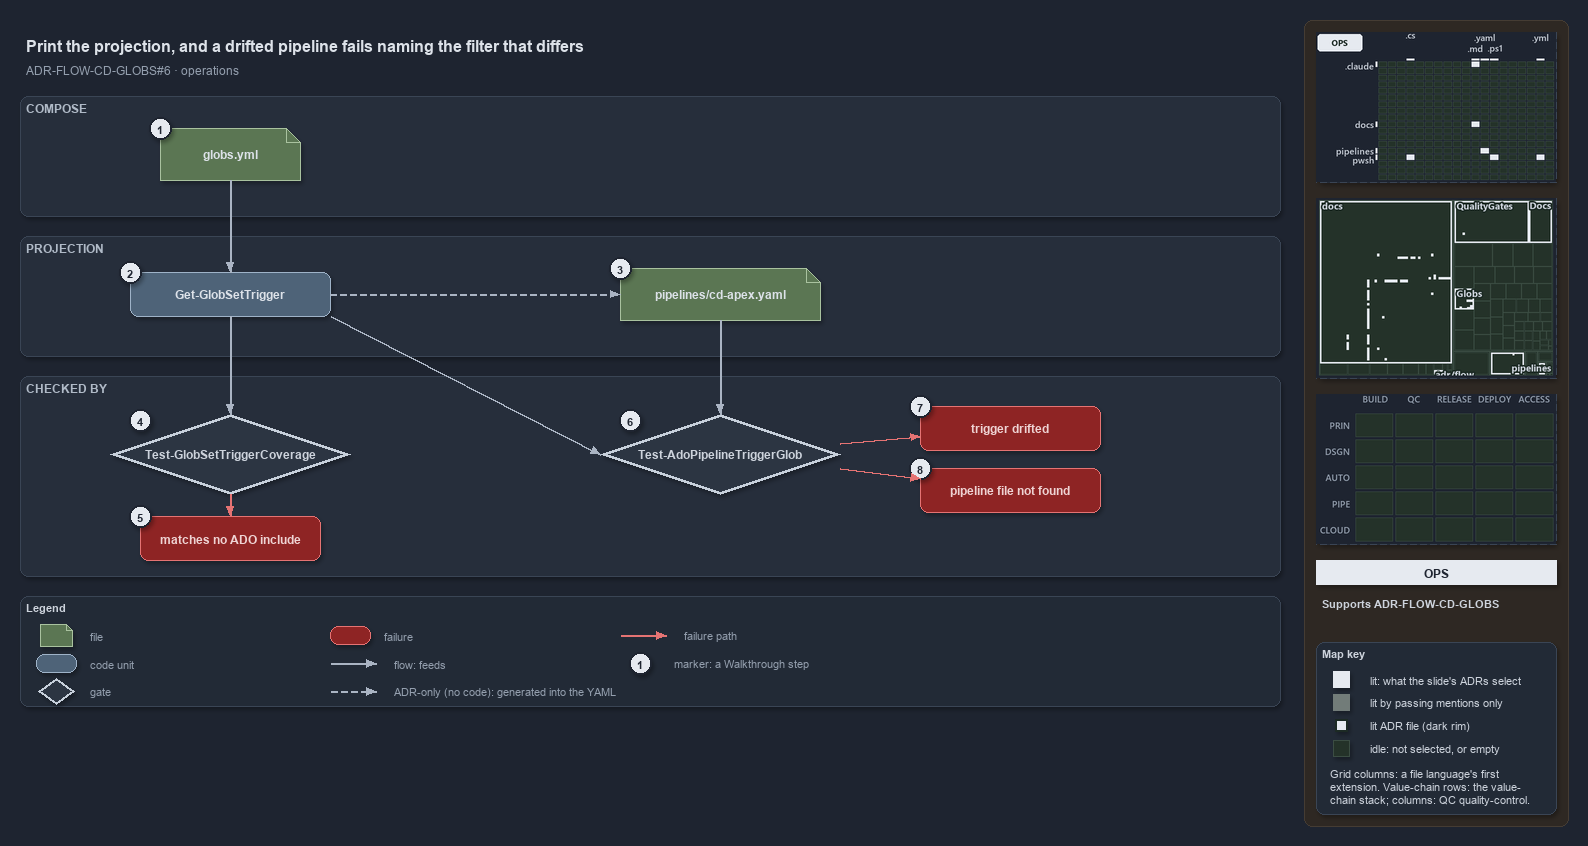

The diagram above was exported from draw.io. Its source (the exported page's mxGraphModel, read from the mxfile embedded in the PNG):
<mxGraphModel dx="1024" dy="768" grid="0" gridSize="10" guides="1" tooltips="1" connect="1" arrows="1" fold="1" page="1" pageScale="1" pageWidth="1572" pageHeight="720" background="#1E2430" math="0" shadow="1">
  <root>
    <mxCell id="0" />
    <mxCell id="1" parent="0" />
    <mxCell id="sidebar-bg" value="" style="rounded=1;arcSize=2;html=1;fillColor=#2E2823;strokeColor=#453C33;shadow=0;" vertex="1" parent="1">
      <mxGeometry x="1304" y="4" width="264" height="806" as="geometry" />
    </mxCell>
    <mxCell id="title" value="Print the projection, and a drifted pipeline fails naming the filter that differs" style="text;html=1;align=left;verticalAlign=middle;fontSize=16;fontStyle=1;fontColor=#DDE2E9;" vertex="1" parent="1">
      <mxGeometry x="20" y="14" width="1260" height="30" as="geometry" />
    </mxCell>
    <mxCell id="subtitle" value="ADR-FLOW-CD-GLOBS#6 &amp;#183; operations" style="text;html=1;align=left;verticalAlign=middle;fontSize=12;fontColor=#949FAE;" vertex="1" parent="1">
      <mxGeometry x="20" y="44" width="1240" height="20" as="geometry" />
    </mxCell>
    <mxCell id="band-compose" value="COMPOSE" style="rounded=1;html=1;arcSize=3;fillColor=#262E3B;strokeColor=#3A4555;verticalAlign=top;align=left;spacingLeft=8;fontStyle=1;fontSize=12;fontColor=#B0BAC7;" vertex="1" parent="1">
      <mxGeometry x="20" y="80" width="1260" height="120" as="geometry" />
    </mxCell>
    <mxCell id="band-projection" value="PROJECTION" style="rounded=1;html=1;arcSize=3;fillColor=#262E3B;strokeColor=#3A4555;verticalAlign=top;align=left;spacingLeft=8;fontStyle=1;fontSize=12;fontColor=#B0BAC7;" vertex="1" parent="1">
      <mxGeometry x="20" y="220" width="1260" height="120" as="geometry" />
    </mxCell>
    <mxCell id="band-checked" value="CHECKED BY" style="rounded=1;html=1;arcSize=3;fillColor=#262E3B;strokeColor=#3A4555;verticalAlign=top;align=left;spacingLeft=8;fontStyle=1;fontSize=12;fontColor=#B0BAC7;" vertex="1" parent="1">
      <mxGeometry x="20" y="360" width="1260" height="200" as="geometry" />
    </mxCell>
    <mxCell id="f-globs" value="&lt;b&gt;globs.yml&lt;/b&gt;" style="shape=note;size=14;whiteSpace=wrap;html=1;fillColor=#5B7653;strokeColor=#A9C29F;fontColor=#DDE2E9;fontSize=12;" vertex="1" parent="1">
      <mxGeometry x="160" y="112" width="140" height="52" as="geometry" />
    </mxCell>
    <mxCell id="c-trigger" value="&lt;b&gt;Get-GlobSetTrigger&lt;/b&gt;" style="rounded=1;whiteSpace=wrap;html=1;arcSize=20;fillColor=#4E6378;strokeColor=#9FB3C8;fontColor=#DDE2E9;fontSize=12;" vertex="1" parent="1">
      <mxGeometry x="130" y="256" width="200" height="44" as="geometry" />
    </mxCell>
    <mxCell id="g-coverage" value="&lt;b&gt;Test-GlobSetTriggerCoverage&lt;/b&gt;" style="rhombus;whiteSpace=wrap;html=1;fillColor=#2C3542;strokeColor=#C7D0DB;strokeWidth=3;fontColor=#CDD3DC;fontSize=12;" vertex="1" parent="1">
      <mxGeometry x="110" y="398" width="240" height="80" as="geometry" />
    </mxCell>
    <mxCell id="x-coverage" value="&lt;b&gt;matches no ADO include&lt;/b&gt;" style="rounded=1;whiteSpace=wrap;html=1;arcSize=20;fillColor=#8E2424;strokeColor=#E57373;fontColor=#EFD4D4;fontSize=12;" vertex="1" parent="1">
      <mxGeometry x="140" y="500" width="180" height="44" as="geometry" />
    </mxCell>
    <mxCell id="e-globs-trigger" value="" style="edgeStyle=orthogonalEdgeStyle;rounded=1;html=1;fontSize=10;fontColor=#CDD3DC;endArrow=block;strokeColor=#AAB4C3;shadow=0;" edge="1" parent="1" source="f-globs" target="c-trigger">
      <mxGeometry relative="1" as="geometry" />
    </mxCell>
    <mxCell id="e-trigger-coverage" value="" style="edgeStyle=orthogonalEdgeStyle;rounded=1;html=1;fontSize=10;fontColor=#CDD3DC;endArrow=block;strokeColor=#AAB4C3;shadow=0;" edge="1" parent="1" source="c-trigger" target="g-coverage">
      <mxGeometry relative="1" as="geometry" />
    </mxCell>
    <mxCell id="e-coverage-fail" value="" style="edgeStyle=orthogonalEdgeStyle;rounded=1;html=1;fontSize=10;fontColor=#CDD3DC;endArrow=block;strokeColor=#E57373;shadow=0;" edge="1" parent="1" source="g-coverage" target="x-coverage">
      <mxGeometry relative="1" as="geometry" />
    </mxCell>
    <mxCell id="f-pipeline" value="&lt;b&gt;pipelines/cd-apex.yaml&lt;/b&gt;" style="shape=note;size=14;whiteSpace=wrap;html=1;fillColor=#5B7653;strokeColor=#A9C29F;fontColor=#DDE2E9;fontSize=12;" vertex="1" parent="1">
      <mxGeometry x="620" y="252" width="200" height="52" as="geometry" />
    </mxCell>
    <mxCell id="g-ado" value="&lt;b&gt;Test-AdoPipelineTriggerGlob&lt;/b&gt;" style="rhombus;whiteSpace=wrap;html=1;fillColor=#2C3542;strokeColor=#C7D0DB;strokeWidth=3;fontColor=#CDD3DC;fontSize=12;" vertex="1" parent="1">
      <mxGeometry x="600" y="398" width="240" height="80" as="geometry" />
    </mxCell>
    <mxCell id="x-drift" value="&lt;b&gt;trigger drifted&lt;/b&gt;" style="rounded=1;whiteSpace=wrap;html=1;arcSize=20;fillColor=#8E2424;strokeColor=#E57373;fontColor=#EFD4D4;fontSize=12;" vertex="1" parent="1">
      <mxGeometry x="920" y="390" width="180" height="44" as="geometry" />
    </mxCell>
    <mxCell id="x-missing" value="&lt;b&gt;pipeline file not found&lt;/b&gt;" style="rounded=1;whiteSpace=wrap;html=1;arcSize=20;fillColor=#8E2424;strokeColor=#E57373;fontColor=#EFD4D4;fontSize=12;" vertex="1" parent="1">
      <mxGeometry x="920" y="452" width="180" height="44" as="geometry" />
    </mxCell>
    <mxCell id="e-trigger-pipeline" value="" style="edgeStyle=orthogonalEdgeStyle;rounded=1;html=1;fontSize=10;fontColor=#CDD3DC;endArrow=block;strokeColor=#AAB4C3;shadow=0;dashed=1;" edge="1" parent="1" source="c-trigger" target="f-pipeline">
      <mxGeometry relative="1" as="geometry" />
    </mxCell>
    <mxCell id="e-pipeline-gate" value="" style="edgeStyle=orthogonalEdgeStyle;rounded=1;html=1;fontSize=10;fontColor=#CDD3DC;endArrow=block;strokeColor=#AAB4C3;shadow=0;" edge="1" parent="1" source="f-pipeline" target="g-ado">
      <mxGeometry relative="1" as="geometry" />
    </mxCell>
    <mxCell id="p-trigger-br" value="" style="text;html=1;strokeColor=none;fillColor=none;" vertex="1" parent="1">
      <mxGeometry x="330" y="300" width="1" height="1" as="geometry" />
    </mxCell>
    <mxCell id="p-gate-tl" value="" style="text;html=1;strokeColor=none;fillColor=none;" vertex="1" parent="1">
      <mxGeometry x="600" y="438" width="1" height="1" as="geometry" />
    </mxCell>
    <mxCell id="e-trigger-gate" value="" style="edgeStyle=orthogonalEdgeStyle;rounded=1;html=1;fontSize=10;fontColor=#CDD3DC;endArrow=block;strokeColor=#AAB4C3;shadow=0;" edge="1" parent="1" source="p-trigger-br" target="p-gate-tl">
      <mxGeometry relative="1" as="geometry" />
    </mxCell>
    <mxCell id="e-gate-drift" value="" style="edgeStyle=orthogonalEdgeStyle;rounded=1;html=1;fontSize=10;fontColor=#CDD3DC;endArrow=block;strokeColor=#E57373;shadow=0;" edge="1" parent="1" source="g-ado" target="x-drift">
      <mxGeometry relative="1" as="geometry" />
    </mxCell>
    <mxCell id="e-gate-missing" value="" style="edgeStyle=orthogonalEdgeStyle;rounded=1;html=1;fontSize=10;fontColor=#CDD3DC;endArrow=block;strokeColor=#E57373;shadow=0;" edge="1" parent="1" source="g-ado" target="x-missing">
      <mxGeometry relative="1" as="geometry" />
    </mxCell>
    <mxCell id="mark-1" value="1" style="ellipse;html=1;fillColor=#E6EAF0;strokeColor=#1E2430;strokeWidth=2;fontColor=#1E2430;fontStyle=1;fontSize=11;" vertex="1" parent="1">
      <mxGeometry x="149" y="101" width="22" height="22" as="geometry" />
    </mxCell>
    <mxCell id="mark-2" value="2" style="ellipse;html=1;fillColor=#E6EAF0;strokeColor=#1E2430;strokeWidth=2;fontColor=#1E2430;fontStyle=1;fontSize=11;" vertex="1" parent="1">
      <mxGeometry x="119" y="245" width="22" height="22" as="geometry" />
    </mxCell>
    <mxCell id="mark-3" value="3" style="ellipse;html=1;fillColor=#E6EAF0;strokeColor=#1E2430;strokeWidth=2;fontColor=#1E2430;fontStyle=1;fontSize=11;" vertex="1" parent="1">
      <mxGeometry x="609" y="241" width="22" height="22" as="geometry" />
    </mxCell>
    <mxCell id="mark-4" value="4" style="ellipse;html=1;fillColor=#E6EAF0;strokeColor=#1E2430;strokeWidth=2;fontColor=#1E2430;fontStyle=1;fontSize=11;" vertex="1" parent="1">
      <mxGeometry x="129" y="393" width="22" height="22" as="geometry" />
    </mxCell>
    <mxCell id="mark-5" value="5" style="ellipse;html=1;fillColor=#E6EAF0;strokeColor=#1E2430;strokeWidth=2;fontColor=#1E2430;fontStyle=1;fontSize=11;" vertex="1" parent="1">
      <mxGeometry x="129" y="489" width="22" height="22" as="geometry" />
    </mxCell>
    <mxCell id="mark-6" value="6" style="ellipse;html=1;fillColor=#E6EAF0;strokeColor=#1E2430;strokeWidth=2;fontColor=#1E2430;fontStyle=1;fontSize=11;" vertex="1" parent="1">
      <mxGeometry x="619" y="393" width="22" height="22" as="geometry" />
    </mxCell>
    <mxCell id="mark-7" value="7" style="ellipse;html=1;fillColor=#E6EAF0;strokeColor=#1E2430;strokeWidth=2;fontColor=#1E2430;fontStyle=1;fontSize=11;" vertex="1" parent="1">
      <mxGeometry x="909" y="379" width="22" height="22" as="geometry" />
    </mxCell>
    <mxCell id="mark-8" value="8" style="ellipse;html=1;fillColor=#E6EAF0;strokeColor=#1E2430;strokeWidth=2;fontColor=#1E2430;fontStyle=1;fontSize=11;" vertex="1" parent="1">
      <mxGeometry x="909" y="441" width="22" height="22" as="geometry" />
    </mxCell>
    <mxCell id="legend" value="&lt;b&gt;Legend&lt;/b&gt;" style="rounded=1;whiteSpace=wrap;html=1;arcSize=6;fillColor=#222A36;strokeColor=#3A4555;align=left;verticalAlign=top;spacing=8;fontSize=11;fontColor=#CDD3DC;" vertex="1" parent="1">
      <mxGeometry x="20" y="580" width="1260" height="110" as="geometry" />
    </mxCell>
    <mxCell id="lg-0" value="" style="shape=note;size=6;html=1;fillColor=#5B7653;strokeColor=#A9C29F;" vertex="1" parent="1">
      <mxGeometry x="40" y="608" width="32" height="22" as="geometry" />
    </mxCell>
    <mxCell id="lg-0-t" value="file" style="text;html=1;align=left;verticalAlign=middle;fontSize=11;fontColor=#949FAE;" vertex="1" parent="1">
      <mxGeometry x="84" y="609" width="270" height="20" as="geometry" />
    </mxCell>
    <mxCell id="lg-1" value="" style="rounded=1;html=1;arcSize=20;fillColor=#4E6378;strokeColor=#9FB3C8;" vertex="1" parent="1">
      <mxGeometry x="36" y="638" width="40" height="18" as="geometry" />
    </mxCell>
    <mxCell id="lg-1-t" value="code unit" style="text;html=1;align=left;verticalAlign=middle;fontSize=11;fontColor=#949FAE;" vertex="1" parent="1">
      <mxGeometry x="84" y="637" width="270" height="20" as="geometry" />
    </mxCell>
    <mxCell id="lg-2" value="" style="rhombus;html=1;fillColor=#2C3542;strokeColor=#C7D0DB;strokeWidth=2;fontColor=#CDD3DC;" vertex="1" parent="1">
      <mxGeometry x="38" y="662" width="36" height="26" as="geometry" />
    </mxCell>
    <mxCell id="lg-2-t" value="gate" style="text;html=1;align=left;verticalAlign=middle;fontSize=11;fontColor=#949FAE;" vertex="1" parent="1">
      <mxGeometry x="84" y="665" width="270" height="20" as="geometry" />
    </mxCell>
    <mxCell id="lg-3" value="" style="rounded=1;html=1;arcSize=20;fillColor=#8E2424;strokeColor=#E57373;" vertex="1" parent="1">
      <mxGeometry x="330" y="610" width="40" height="18" as="geometry" />
    </mxCell>
    <mxCell id="lg-3-t" value="failure" style="text;html=1;align=left;verticalAlign=middle;fontSize=11;fontColor=#949FAE;" vertex="1" parent="1">
      <mxGeometry x="378" y="609" width="270" height="20" as="geometry" />
    </mxCell>
    <mxCell id="lg-4-a" value="" style="text;html=1;strokeColor=none;fillColor=none;" vertex="1" parent="1">
      <mxGeometry x="330" y="647" width="1" height="1" as="geometry" />
    </mxCell>
    <mxCell id="lg-4-b" value="" style="text;html=1;strokeColor=none;fillColor=none;" vertex="1" parent="1">
      <mxGeometry x="376" y="647" width="1" height="1" as="geometry" />
    </mxCell>
    <mxCell id="lg-4" value="" style="edgeStyle=orthogonalEdgeStyle;rounded=1;html=1;fontSize=10;fontColor=#CDD3DC;endArrow=block;strokeColor=#AAB4C3;shadow=0;" edge="1" parent="1" source="lg-4-a" target="lg-4-b">
      <mxGeometry relative="1" as="geometry" />
    </mxCell>
    <mxCell id="lg-4-t" value="flow: feeds" style="text;html=1;align=left;verticalAlign=middle;fontSize=11;fontColor=#949FAE;" vertex="1" parent="1">
      <mxGeometry x="388" y="637" width="260" height="20" as="geometry" />
    </mxCell>
    <mxCell id="lg-5-a" value="" style="text;html=1;strokeColor=none;fillColor=none;" vertex="1" parent="1">
      <mxGeometry x="330" y="675" width="1" height="1" as="geometry" />
    </mxCell>
    <mxCell id="lg-5-b" value="" style="text;html=1;strokeColor=none;fillColor=none;" vertex="1" parent="1">
      <mxGeometry x="376" y="675" width="1" height="1" as="geometry" />
    </mxCell>
    <mxCell id="lg-5" value="" style="edgeStyle=orthogonalEdgeStyle;rounded=1;html=1;fontSize=10;fontColor=#CDD3DC;endArrow=block;strokeColor=#AAB4C3;shadow=0;dashed=1;" edge="1" parent="1" source="lg-5-a" target="lg-5-b">
      <mxGeometry relative="1" as="geometry" />
    </mxCell>
    <mxCell id="lg-5-t" value="ADR-only (no code): generated into the YAML" style="text;html=1;align=left;verticalAlign=middle;fontSize=11;fontColor=#949FAE;" vertex="1" parent="1">
      <mxGeometry x="388" y="665" width="260" height="20" as="geometry" />
    </mxCell>
    <mxCell id="lg-6-a" value="" style="text;html=1;strokeColor=none;fillColor=none;" vertex="1" parent="1">
      <mxGeometry x="620" y="619" width="1" height="1" as="geometry" />
    </mxCell>
    <mxCell id="lg-6-b" value="" style="text;html=1;strokeColor=none;fillColor=none;" vertex="1" parent="1">
      <mxGeometry x="666" y="619" width="1" height="1" as="geometry" />
    </mxCell>
    <mxCell id="lg-6" value="" style="edgeStyle=orthogonalEdgeStyle;rounded=1;html=1;fontSize=10;fontColor=#CDD3DC;endArrow=block;strokeColor=#E57373;shadow=0;" edge="1" parent="1" source="lg-6-a" target="lg-6-b">
      <mxGeometry relative="1" as="geometry" />
    </mxCell>
    <mxCell id="lg-6-t" value="failure path" style="text;html=1;align=left;verticalAlign=middle;fontSize=11;fontColor=#949FAE;" vertex="1" parent="1">
      <mxGeometry x="678" y="609" width="260" height="20" as="geometry" />
    </mxCell>
    <mxCell id="lg-7" value="1" style="ellipse;html=1;fillColor=#E6EAF0;strokeColor=#1E2430;strokeWidth=2;fontColor=#1E2430;fontStyle=1;fontSize=11;" vertex="1" parent="1">
      <mxGeometry x="629" y="636" width="22" height="22" as="geometry" />
    </mxCell>
    <mxCell id="lg-7-t" value="marker: a Walkthrough step" style="text;html=1;align=left;verticalAlign=middle;fontSize=11;fontColor=#949FAE;" vertex="1" parent="1">
      <mxGeometry x="668" y="637" width="270" height="20" as="geometry" />
    </mxCell>
    <mxCell id="minimap-grid" value="" style="shape=image;imageAspect=0;rounded=1;arcSize=4;whiteSpace=wrap;html=1;fillColor=#262E3B;strokeColor=#3A4555;dashed=1;fontColor=#949FAE;fontSize=11;image=data:image/png,(base64 omitted: 11332 chars);" vertex="1" parent="1">
      <mxGeometry x="1316" y="16" width="240" height="150" as="geometry" />
    </mxCell>
    <mxCell id="minimap-tree" value="" style="shape=image;imageAspect=0;rounded=1;arcSize=4;whiteSpace=wrap;html=1;fillColor=#262E3B;strokeColor=#3A4555;dashed=1;fontColor=#949FAE;fontSize=11;image=data:image/png,(base64 omitted: 15860 chars);" vertex="1" parent="1">
      <mxGeometry x="1316" y="182" width="240" height="180" as="geometry" />
    </mxCell>
    <mxCell id="minimap-chain" value="" style="shape=image;imageAspect=0;rounded=1;arcSize=4;whiteSpace=wrap;html=1;fillColor=#262E3B;strokeColor=#3A4555;dashed=1;fontColor=#949FAE;fontSize=11;image=data:image/png,(base64 omitted: 11912 chars);" vertex="1" parent="1">
      <mxGeometry x="1316" y="378" width="240" height="150" as="geometry" />
    </mxCell>
    <mxCell id="lens-badge" value="OPS" style="rounded=0;whiteSpace=wrap;html=1;align=center;verticalAlign=middle;fontSize=12;fontStyle=1;fontColor=#1E2430;fillColor=#E6EAF0;strokeColor=none;" vertex="1" parent="1">
      <mxGeometry x="1316" y="544" width="240" height="24" as="geometry" />
    </mxCell>
    <mxCell id="supports" value="&lt;b&gt;Supports&lt;/b&gt; ADR-FLOW-CD-GLOBS" style="text;html=1;whiteSpace=wrap;align=left;verticalAlign=top;fontSize=11;fontColor=#CDD3DC;" vertex="1" parent="1">
      <mxGeometry x="1316" y="576" width="240" height="38" as="geometry" />
    </mxCell>
    <mxCell id="mapkey" value="&lt;b&gt;Map key&lt;/b&gt;" style="rounded=1;arcSize=6;whiteSpace=wrap;html=1;align=left;verticalAlign=top;fontSize=11;fontColor=#CDD3DC;fillColor=#222A36;strokeColor=#3A4555;spacingLeft=8;spacingTop=2;" vertex="1" parent="1">
      <mxGeometry x="1316" y="626" width="240" height="172" as="geometry" />
    </mxCell>
    <mxCell id="mapkey-lit" value="" style="rounded=0;html=1;fillColor=#E6EAF0;strokeColor=#E6EAF0;" vertex="1" parent="1">
      <mxGeometry x="1333.0" y="655.0" width="16" height="16" as="geometry" />
    </mxCell>
    <mxCell id="mapkey-lit-text" value="lit: what the slide's ADRs select" style="text;html=1;align=left;verticalAlign=middle;fontSize=11;fontColor=#CDD3DC;" vertex="1" parent="1">
      <mxGeometry x="1364" y="653" width="184" height="20" as="geometry" />
    </mxCell>
    <mxCell id="mapkey-touched" value="" style="rounded=0;html=1;fillColor=#727C79;strokeColor=#727C79;" vertex="1" parent="1">
      <mxGeometry x="1333.0" y="678.0" width="16" height="16" as="geometry" />
    </mxCell>
    <mxCell id="mapkey-touched-text" value="lit by passing mentions only" style="text;html=1;align=left;verticalAlign=middle;fontSize=11;fontColor=#CDD3DC;" vertex="1" parent="1">
      <mxGeometry x="1364" y="676" width="184" height="20" as="geometry" />
    </mxCell>
    <mxCell id="mapkey-adr" value="" style="rounded=0;html=1;fillColor=#E6EAF0;strokeColor=#1C2A24;strokeWidth=2;" vertex="1" parent="1">
      <mxGeometry x="1335.0" y="703.0" width="12" height="12" as="geometry" />
    </mxCell>
    <mxCell id="mapkey-adr-text" value="lit ADR file (dark rim)" style="text;html=1;align=left;verticalAlign=middle;fontSize=11;fontColor=#CDD3DC;" vertex="1" parent="1">
      <mxGeometry x="1364" y="699" width="184" height="20" as="geometry" />
    </mxCell>
    <mxCell id="mapkey-idle" value="" style="rounded=0;html=1;fillColor=#243229;strokeColor=#3B4D43;" vertex="1" parent="1">
      <mxGeometry x="1333.0" y="724.0" width="16" height="16" as="geometry" />
    </mxCell>
    <mxCell id="mapkey-idle-text" value="idle: not selected, or empty" style="text;html=1;align=left;verticalAlign=middle;fontSize=11;fontColor=#CDD3DC;" vertex="1" parent="1">
      <mxGeometry x="1364" y="722" width="184" height="20" as="geometry" />
    </mxCell>
    <mxCell id="mapkey-codes" value="Grid columns: a file language's first&lt;br&gt;extension. Value-chain rows: the value-&lt;br&gt;chain stack; columns: QC quality-control." style="text;html=1;align=left;verticalAlign=top;whiteSpace=wrap;fontSize=11;fontColor=#CDD3DC;" vertex="1" parent="1">
      <mxGeometry x="1324" y="746" width="224" height="46" as="geometry" />
    </mxCell>
  </root>
</mxGraphModel>